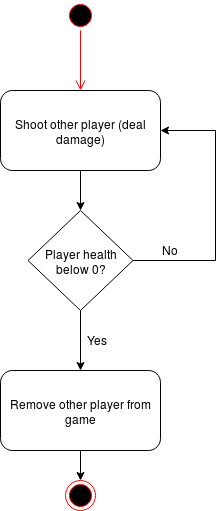

The diagram above was exported from draw.io. Its source (the exported page's mxGraphModel, read from the mxfile embedded in the PNG):
<mxGraphModel dx="838" dy="516" grid="1" gridSize="10" guides="1" tooltips="1" connect="1" arrows="1" fold="1" page="1" pageScale="1" pageWidth="850" pageHeight="1100" math="0" shadow="0">
  <root>
    <mxCell id="0" />
    <mxCell id="1" parent="0" />
    <mxCell id="iKrWNbHXDrOictSr9rJK-3" value="" style="ellipse;html=1;shape=startState;fillColor=#000000;strokeColor=#ff0000;" vertex="1" parent="1">
      <mxGeometry x="350" y="40" width="30" height="30" as="geometry" />
    </mxCell>
    <mxCell id="iKrWNbHXDrOictSr9rJK-4" value="" style="edgeStyle=orthogonalEdgeStyle;html=1;verticalAlign=bottom;endArrow=open;endSize=8;strokeColor=#ff0000;" edge="1" source="iKrWNbHXDrOictSr9rJK-3" parent="1">
      <mxGeometry relative="1" as="geometry">
        <mxPoint x="365" y="130" as="targetPoint" />
      </mxGeometry>
    </mxCell>
    <mxCell id="iKrWNbHXDrOictSr9rJK-5" value="" style="ellipse;html=1;shape=endState;fillColor=#000000;strokeColor=#ff0000;" vertex="1" parent="1">
      <mxGeometry x="350" y="520" width="30" height="30" as="geometry" />
    </mxCell>
    <mxCell id="iKrWNbHXDrOictSr9rJK-8" style="edgeStyle=orthogonalEdgeStyle;rounded=0;orthogonalLoop=1;jettySize=auto;html=1;entryX=0.5;entryY=0;entryDx=0;entryDy=0;" edge="1" parent="1" source="iKrWNbHXDrOictSr9rJK-6" target="iKrWNbHXDrOictSr9rJK-7">
      <mxGeometry relative="1" as="geometry" />
    </mxCell>
    <mxCell id="iKrWNbHXDrOictSr9rJK-6" value="Shoot other player (deal damage)" style="shape=rect;html=1;rounded=1;whiteSpace=wrap;align=center;" vertex="1" parent="1">
      <mxGeometry x="285" y="130" width="160" height="80" as="geometry" />
    </mxCell>
    <mxCell id="iKrWNbHXDrOictSr9rJK-9" style="edgeStyle=orthogonalEdgeStyle;rounded=0;orthogonalLoop=1;jettySize=auto;html=1;entryX=1;entryY=0.5;entryDx=0;entryDy=0;" edge="1" parent="1" source="iKrWNbHXDrOictSr9rJK-7" target="iKrWNbHXDrOictSr9rJK-6">
      <mxGeometry relative="1" as="geometry">
        <mxPoint x="520" y="170" as="targetPoint" />
        <Array as="points">
          <mxPoint x="500" y="300" />
          <mxPoint x="500" y="170" />
        </Array>
      </mxGeometry>
    </mxCell>
    <mxCell id="iKrWNbHXDrOictSr9rJK-10" style="edgeStyle=orthogonalEdgeStyle;rounded=0;orthogonalLoop=1;jettySize=auto;html=1;entryX=0.5;entryY=0;entryDx=0;entryDy=0;" edge="1" parent="1" source="iKrWNbHXDrOictSr9rJK-7" target="iKrWNbHXDrOictSr9rJK-12">
      <mxGeometry relative="1" as="geometry">
        <mxPoint x="365" y="400" as="targetPoint" />
      </mxGeometry>
    </mxCell>
    <mxCell id="iKrWNbHXDrOictSr9rJK-7" value="Player health below 0?" style="rhombus;whiteSpace=wrap;html=1;" vertex="1" parent="1">
      <mxGeometry x="312.5" y="250" width="105" height="100" as="geometry" />
    </mxCell>
    <mxCell id="iKrWNbHXDrOictSr9rJK-11" value="No" style="text;html=1;resizable=0;points=[];autosize=1;align=left;verticalAlign=top;spacingTop=-4;" vertex="1" parent="1">
      <mxGeometry x="445" y="280" width="30" height="20" as="geometry" />
    </mxCell>
    <mxCell id="iKrWNbHXDrOictSr9rJK-14" style="edgeStyle=orthogonalEdgeStyle;rounded=0;orthogonalLoop=1;jettySize=auto;html=1;" edge="1" parent="1" source="iKrWNbHXDrOictSr9rJK-12" target="iKrWNbHXDrOictSr9rJK-5">
      <mxGeometry relative="1" as="geometry" />
    </mxCell>
    <mxCell id="iKrWNbHXDrOictSr9rJK-12" value="Remove other player from game" style="shape=rect;html=1;rounded=1;whiteSpace=wrap;align=center;" vertex="1" parent="1">
      <mxGeometry x="285" y="410" width="160" height="80" as="geometry" />
    </mxCell>
    <mxCell id="iKrWNbHXDrOictSr9rJK-15" value="&lt;div&gt;Yes&lt;/div&gt;" style="text;html=1;resizable=0;points=[];autosize=1;align=left;verticalAlign=top;spacingTop=-4;" vertex="1" parent="1">
      <mxGeometry x="370" y="370" width="40" height="20" as="geometry" />
    </mxCell>
  </root>
</mxGraphModel>